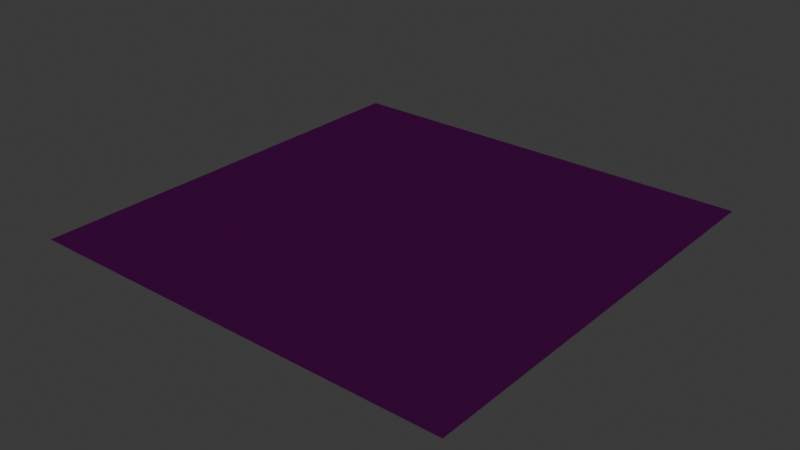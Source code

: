 # Source: ground.blend  (saved by Blender 4.2.66; exported with 4.5.12 LTS)
import bpy
from mathutils import Matrix  # noqa: F401  (used for matrix-valued properties, if any)

bpy.ops.wm.read_factory_settings(use_empty=True)
scene = bpy.context.scene
scene.name = 'Scene'

# ---- collections
col_collection = bpy.data.collections.new('Collection'); scene.collection.children.link(col_collection)

# ---- images (referenced by path relative to the original .blend; pixels are not part of the script)
import os
ASSET_DIR = os.environ.get("B2B_ASSET_DIR", "")  # directory of the original .blend (textures are referenced by path, not embedded)
HERE = os.path.dirname(os.path.abspath(__file__))  # packed textures are extracted next to this script under _unpacked/

def load_image(name, relpath, width, height, colorspace="sRGB"):
    """Load a texture the original file referenced (path relative to the .blend, or extracted next to this script)."""
    p = next((c for c in (os.path.join(HERE, relpath), os.path.join(ASSET_DIR, relpath)) if relpath and os.path.exists(c)), "")
    if p:
        img = bpy.data.images.load(p, check_existing=True)
        img.name = name
    else:  # same state as the original file: an image datablock whose file is absent (Cycles renders it pink)
        img = bpy.data.images.new(name, width, height)
        img.source = "FILE"
        img.filepath = "//" + (relpath or name)
    img.colorspace_settings.name = colorspace
    return img
img_limestone_cliffs_albedo_png_001 = load_image('limestone-cliffs_albedo.png.001', 'limestone-cliffs_albedo.png', 1024, 1024, 'sRGB')
img_limestone_cliffs_normal_ogl_png_001 = load_image('limestone-cliffs_normal-ogl.png.001', 'limestone-cliffs_normal-ogl.png', 1024, 1024, 'Non-Color')
img_limestone_cliffs_roughness_png_001 = load_image('limestone-cliffs_roughness.png.001', 'limestone-cliffs_roughness.png', 1024, 1024, 'Non-Color')
img_limestone_cliffs_metallic_png_001 = load_image('limestone-cliffs_metallic.png.001', 'limestone-cliffs_metallic.png', 1024, 1024, 'Non-Color')

# ---- materials (node trees are filled in below, after node groups)
mat_material_001 = bpy.data.materials.new('Material.001')
mat_material_001.roughness = 0.5

# ---- material node trees
mat_material_001.use_nodes = True; mat_material_001.node_tree.nodes.clear()
_N = mat_material_001.node_tree.nodes; _L = mat_material_001.node_tree.links
n0 = _N.new('ShaderNodeBsdfPrincipled'); n0.name = 'Principled BSDF'; n0.location = (10, 300)
n0.inputs[25].default_value = 0.7033
n1 = _N.new('ShaderNodeOutputMaterial'); n1.name = 'Material Output'; n1.location = (300, 300)
n2 = _N.new('ShaderNodeNormalMap'); n2.name = 'Normal Map'; n2.location = (-300, -300)
n2.label = 'Normal/Map'
n2.space = 'WORLD'
n3 = _N.new('ShaderNodeTexImage'); n3.name = 'Image Texture'; n3.location = (-300, 600)
n3.image = img_limestone_cliffs_albedo_png_001
n4 = _N.new('ShaderNodeTexImage'); n4.name = 'Image Texture.001'; n4.location = (-600, -900)
n4.image = img_limestone_cliffs_normal_ogl_png_001
n5 = _N.new('ShaderNodeTexImage'); n5.name = 'Image Texture.002'; n5.location = (-300, 300)
n5.image = img_limestone_cliffs_roughness_png_001
n6 = _N.new('ShaderNodeTexImage'); n6.name = 'Image Texture.003'; n6.location = (-300, 0)
n6.image = img_limestone_cliffs_metallic_png_001
_L.new(n0.outputs[0], n1.inputs[0])
_L.new(n2.outputs[0], n0.inputs[5])
_L.new(n3.outputs[0], n0.inputs[0])
_L.new(n4.outputs[0], n2.inputs[1])
_L.new(n5.outputs[0], n0.inputs[2])
_L.new(n6.outputs[0], n0.inputs[1])
n1.is_active_output = True

# ---- world
world_world = bpy.data.worlds.new('World'); scene.world = world_world
world_world.use_nodes = True; world_world.node_tree.nodes.clear()
_N = world_world.node_tree.nodes; _L = world_world.node_tree.links
n0 = _N.new('ShaderNodeOutputWorld'); n0.name = 'World Output'; n0.location = (300, 300)
n1 = _N.new('ShaderNodeBackground'); n1.name = 'Background'; n1.location = (10, 300)
n1.inputs[0].default_value = (0.05088, 0.05088, 0.05088, 1.0)
_L.new(n1.outputs[0], n0.inputs[0])
n0.is_active_output = True
world_world.color = (0.05088, 0.05088, 0.05088)
world_world.sun_shadow_jitter_overblur = 0.0

# ---- lights
light_sun_002 = bpy.data.lights.new('Sun.002', 'SUN')
light_sun_002.energy = 4.16

# ---- meshes
me_plane_001 = bpy.data.meshes.new('Plane.001')
me_plane_001.from_pydata([(-1.0, -1.0, 0.0), (1.0, -1.0, 0.0), (-1.0, 1.0, 0.0), (1.0, 1.0, 0.0)], [], [(1, 2, 0), (1, 3, 2)])
me_plane_001.polygons.foreach_set('use_smooth', [True] * 2)
_uv = me_plane_001.uv_layers.new(name='UVMap')
_uv.uv.foreach_set('vector', [1.0, 0.0, 0.0, 1.0, 0.0, 0.0, 1.0, 0.0, 1.0, 1.0, 0.0, 1.0])
me_plane_001.materials.append(mat_material_001)
me_plane_001.update()
me_plane_001.normals_split_custom_set([tuple(v) for v in zip(*[iter([0.0, 0.0, 1.0, 0.0, 0.0, 1.0, 0.0, 0.0, 1.0, 0.0, 0.0, 1.0, 0.0, 0.0, 1.0, 0.0, 0.0, 1.0])] * 3)])

# ---- objects
ob_sun = bpy.data.objects.new('Sun', light_sun_002)
ob_plane = bpy.data.objects.new('Plane', me_plane_001)

# ---- transforms, parenting, visibility, modifiers, constraints
ob_sun.location = (0.2932, 0.5599, 0.517)
ob_sun.rotation_euler = (-0.8039, 1.153, 0.2486)
ob_sun.scale = (1.0, 1.0, 1.0)
ob_sun.color = (0.8, 0.8, 0.8, 1.0)
ob_plane.location = (0.5, 0.5, 0.0)
ob_plane.scale = (0.5, 0.5, 1.0)
ob_plane.color = (0.8, 0.8, 0.8, 1.0)

# ---- collection membership
col_collection.objects.link(ob_sun)
col_collection.objects.link(ob_plane)

# ---- scene / render settings (as saved in the file)
scene.frame_start = 1; scene.frame_end = 250; scene.frame_set(1)
scene.render.engine = 'BLENDER_EEVEE_NEXT'
bpy.context.view_layer.update()

# ---- added for rendering (the .blend has no active camera): camera
cam_auto = bpy.data.cameras.new('AutoCamera')
cam_auto.lens = 50.0
cam_auto.sensor_width = 36.0
cam_auto.clip_end = 1000.0
ob_auto_camera = bpy.data.objects.new('AutoCamera', cam_auto)
scene.collection.objects.link(ob_auto_camera)
ob_auto_camera.location = (1.80847, -1.07016, 1.04677)
ob_auto_camera.rotation_euler = (1.09748, -7.21219e-08, 0.694738)
scene.camera = ob_auto_camera
bpy.context.view_layer.update()
